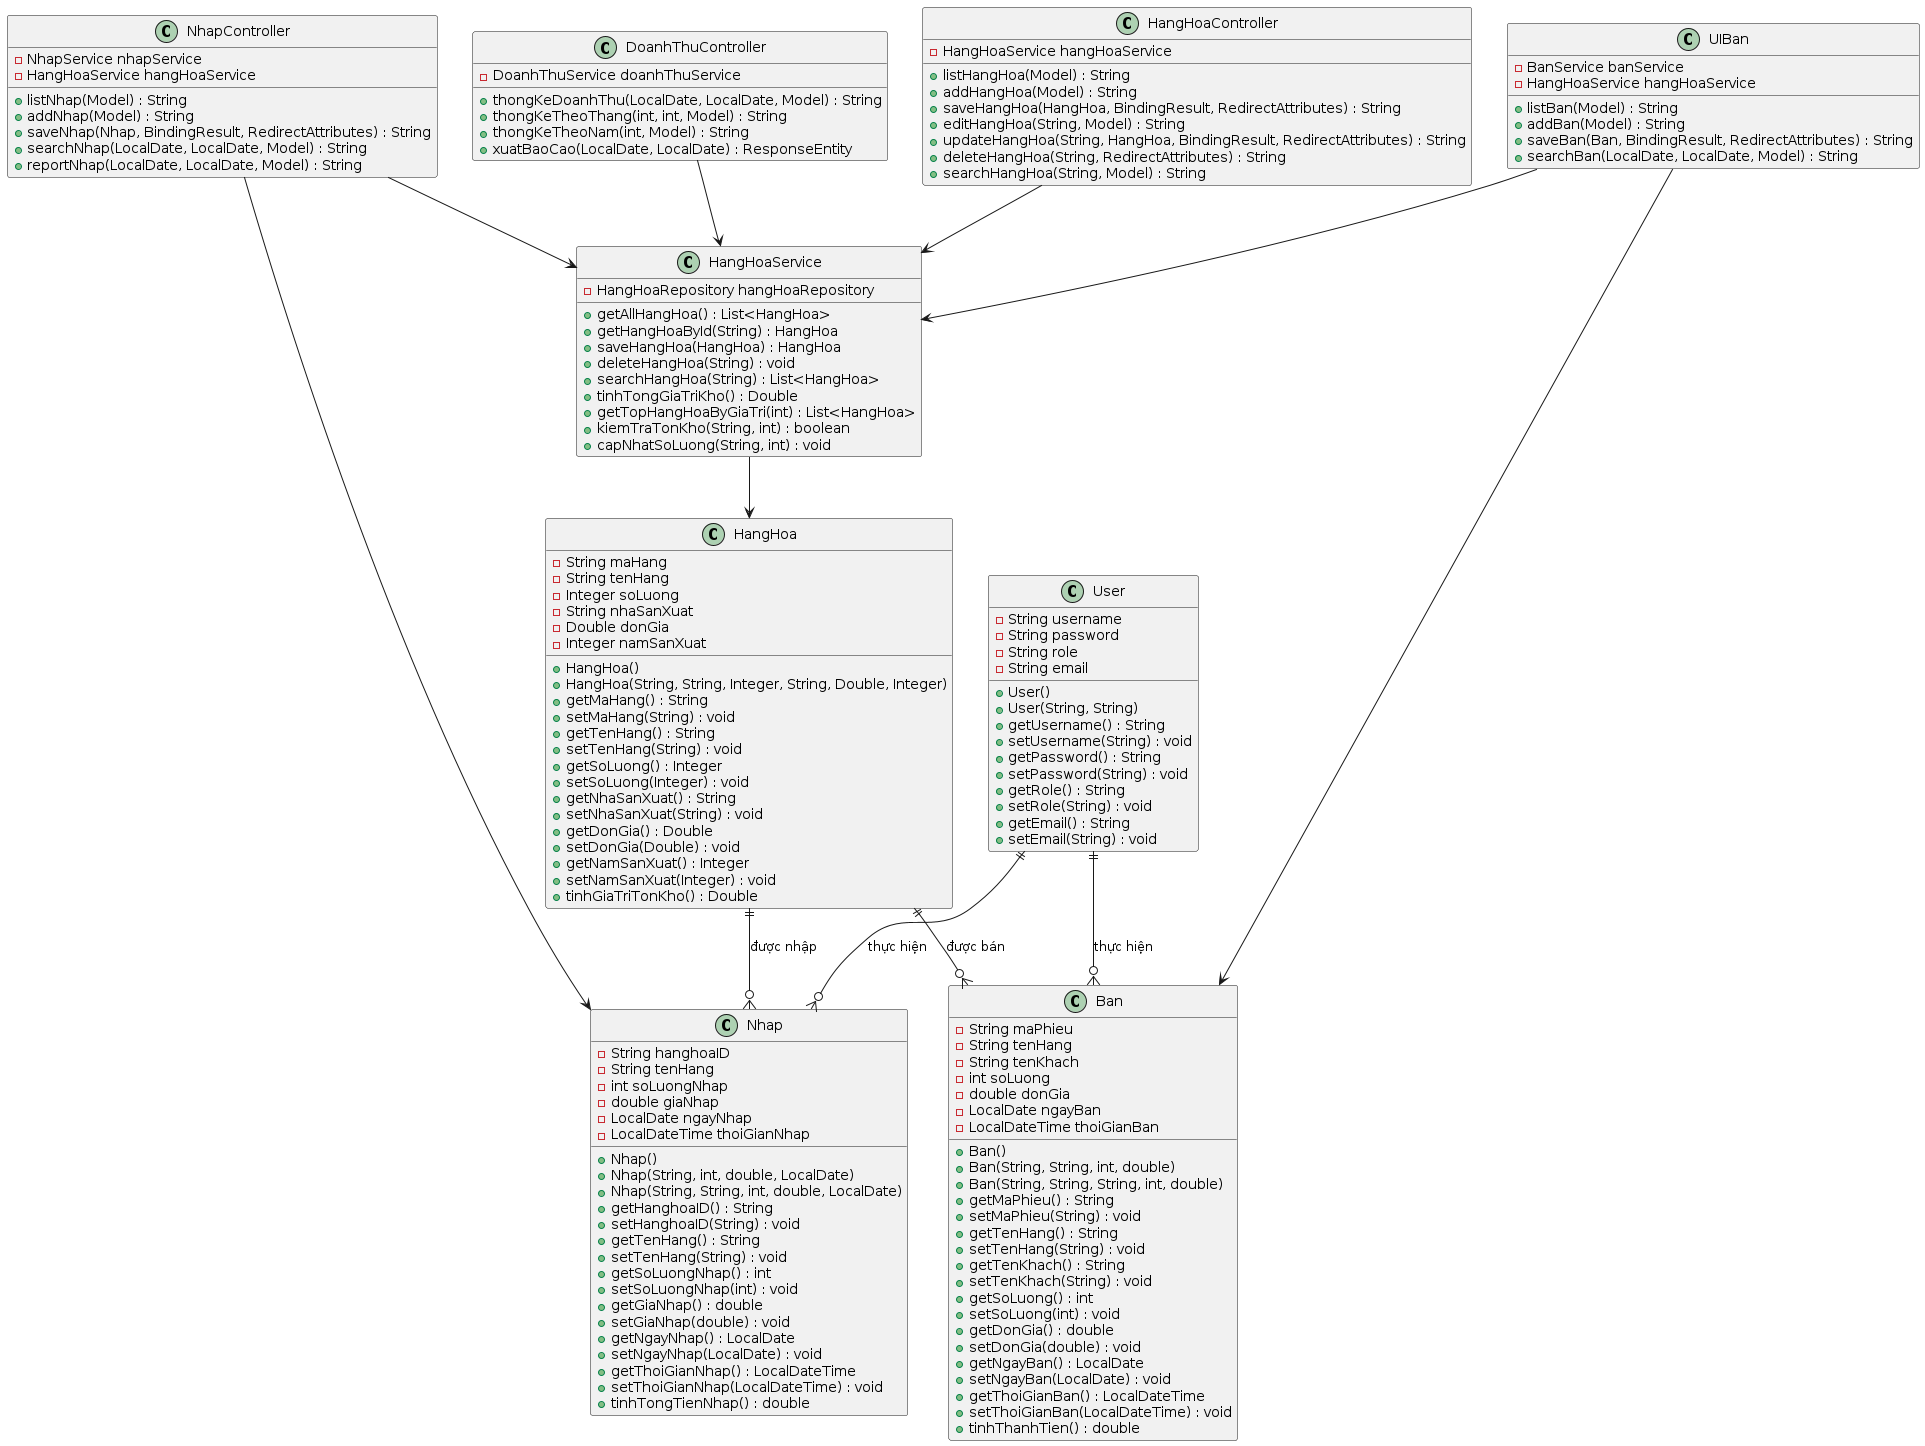

The diagram above was rendered by PlantUML. Its source (embedded in the PNG):
@startuml ClassDiagram

class HangHoa {
    -String maHang
    -String tenHang
    -Integer soLuong
    -String nhaSanXuat
    -Double donGia
    -Integer namSanXuat
    +HangHoa()
    +HangHoa(String, String, Integer, String, Double, Integer)
    +getMaHang() : String
    +setMaHang(String) : void
    +getTenHang() : String
    +setTenHang(String) : void
    +getSoLuong() : Integer
    +setSoLuong(Integer) : void
    +getNhaSanXuat() : String
    +setNhaSanXuat(String) : void
    +getDonGia() : Double
    +setDonGia(Double) : void
    +getNamSanXuat() : Integer
    +setNamSanXuat(Integer) : void
    +tinhGiaTriTonKho() : Double
}

class Ban {
    -String maPhieu
    -String tenHang
    -String tenKhach
    -int soLuong
    -double donGia
    -LocalDate ngayBan
    -LocalDateTime thoiGianBan
    +Ban()
    +Ban(String, String, int, double)
    +Ban(String, String, String, int, double)
    +getMaPhieu() : String
    +setMaPhieu(String) : void
    +getTenHang() : String
    +setTenHang(String) : void
    +getTenKhach() : String
    +setTenKhach(String) : void
    +getSoLuong() : int
    +setSoLuong(int) : void
    +getDonGia() : double
    +setDonGia(double) : void
    +getNgayBan() : LocalDate
    +setNgayBan(LocalDate) : void
    +getThoiGianBan() : LocalDateTime
    +setThoiGianBan(LocalDateTime) : void
    +tinhThanhTien() : double
}

class Nhap {
    -String hanghoaID
    -String tenHang
    -int soLuongNhap
    -double giaNhap
    -LocalDate ngayNhap
    -LocalDateTime thoiGianNhap
    +Nhap()
    +Nhap(String, int, double, LocalDate)
    +Nhap(String, String, int, double, LocalDate)
    +getHanghoaID() : String
    +setHanghoaID(String) : void
    +getTenHang() : String
    +setTenHang(String) : void
    +getSoLuongNhap() : int
    +setSoLuongNhap(int) : void
    +getGiaNhap() : double
    +setGiaNhap(double) : void
    +getNgayNhap() : LocalDate
    +setNgayNhap(LocalDate) : void
    +getThoiGianNhap() : LocalDateTime
    +setThoiGianNhap(LocalDateTime) : void
    +tinhTongTienNhap() : double
}

class User {
    -String username
    -String password
    -String role
    -String email
    +User()
    +User(String, String)
    +getUsername() : String
    +setUsername(String) : void
    +getPassword() : String
    +setPassword(String) : void
    +getRole() : String
    +setRole(String) : void
    +getEmail() : String
    +setEmail(String) : void
}

class HangHoaController {
    -HangHoaService hangHoaService
    +listHangHoa(Model) : String
    +addHangHoa(Model) : String
    +saveHangHoa(HangHoa, BindingResult, RedirectAttributes) : String
    +editHangHoa(String, Model) : String
    +updateHangHoa(String, HangHoa, BindingResult, RedirectAttributes) : String
    +deleteHangHoa(String, RedirectAttributes) : String
    +searchHangHoa(String, Model) : String
}

class NhapController {
    -NhapService nhapService
    -HangHoaService hangHoaService
    +listNhap(Model) : String
    +addNhap(Model) : String
    +saveNhap(Nhap, BindingResult, RedirectAttributes) : String
    +searchNhap(LocalDate, LocalDate, Model) : String
    +reportNhap(LocalDate, LocalDate, Model) : String
}

class UIBan {
    -BanService banService
    -HangHoaService hangHoaService
    +listBan(Model) : String
    +addBan(Model) : String
    +saveBan(Ban, BindingResult, RedirectAttributes) : String
    +searchBan(LocalDate, LocalDate, Model) : String
}

class DoanhThuController {
    -DoanhThuService doanhThuService
    +thongKeDoanhThu(LocalDate, LocalDate, Model) : String
    +thongKeTheoThang(int, int, Model) : String
    +thongKeTheoNam(int, Model) : String
    +xuatBaoCao(LocalDate, LocalDate) : ResponseEntity
}

class HangHoaService {
    -HangHoaRepository hangHoaRepository
    +getAllHangHoa() : List<HangHoa>
    +getHangHoaById(String) : HangHoa
    +saveHangHoa(HangHoa) : HangHoa
    +deleteHangHoa(String) : void
    +searchHangHoa(String) : List<HangHoa>
    +tinhTongGiaTriKho() : Double
    +getTopHangHoaByGiaTri(int) : List<HangHoa>
    +kiemTraTonKho(String, int) : boolean
    +capNhatSoLuong(String, int) : void
}

HangHoaController --> HangHoaService
NhapController --> HangHoaService
UIBan --> HangHoaService
DoanhThuController --> HangHoaService

HangHoaService --> HangHoa
NhapController --> Nhap
UIBan --> Ban

HangHoa ||--o{ Nhap : "được nhập"
HangHoa ||--o{ Ban : "được bán"
User ||--o{ Ban : "thực hiện"
User ||--o{ Nhap : "thực hiện"

@enduml